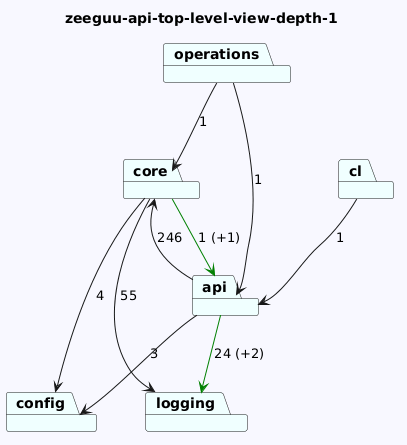

The diagram above was rendered by PlantUML. Its source (embedded in the PNG):
@startuml
skinparam backgroundColor GhostWhite
title zeeguu-api-top-level-view-depth-1
package "core" #Azure
package "config" #Azure
package "operations" #Azure
package "api" #Azure
package "logging" #Azure
package "cl" #Azure
"core"-->"logging"  : 55
"core"-->"config"  : 4
"core"-->"api" #Green : 1 (+1)

"operations"-->"api"  : 1
"operations"-->"core"  : 1
"api"-->"config"  : 3
"api"-->"logging" #Green : 24 (+2)
"api"-->"core"  : 246

"cl"-->"api"  : 1
@enduml